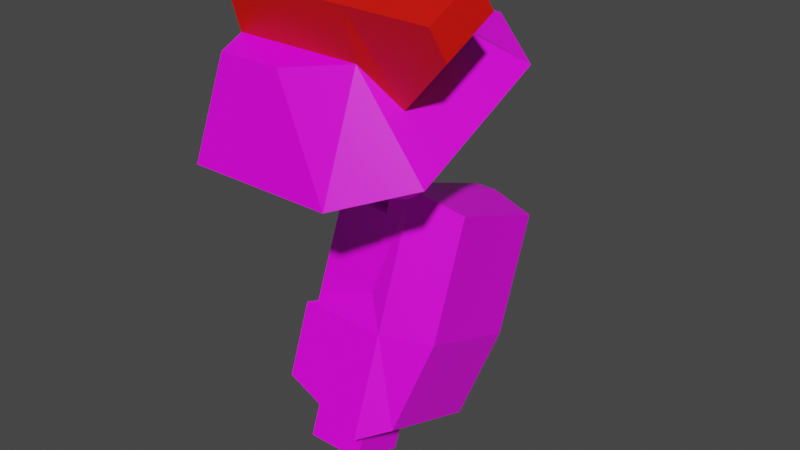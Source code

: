 # Source: mech_arml04.blend  (saved by Blender 3.3.6; exported with 4.5.12 LTS)
import bpy
from mathutils import Matrix  # noqa: F401  (used for matrix-valued properties, if any)

bpy.ops.wm.read_factory_settings(use_empty=True)
scene = bpy.context.scene
scene.name = 'Scene'

# ---- collections
col_arml04 = bpy.data.collections.new('arml04'); scene.collection.children.link(col_arml04)

# ---- images (referenced by path relative to the original .blend; pixels are not part of the script)
import os
ASSET_DIR = os.environ.get("B2B_ASSET_DIR", "")  # directory of the original .blend (textures are referenced by path, not embedded)
HERE = os.path.dirname(os.path.abspath(__file__))  # packed textures are extracted next to this script under _unpacked/

def load_image(name, relpath, width, height, colorspace="sRGB"):
    """Load a texture the original file referenced (path relative to the .blend, or extracted next to this script)."""
    p = next((c for c in (os.path.join(HERE, relpath), os.path.join(ASSET_DIR, relpath)) if relpath and os.path.exists(c)), "")
    if p:
        img = bpy.data.images.load(p, check_existing=True)
        img.name = name
    else:  # same state as the original file: an image datablock whose file is absent (Cycles renders it pink)
        img = bpy.data.images.new(name, width, height)
        img.source = "FILE"
        img.filepath = "//" + (relpath or name)
    img.colorspace_settings.name = colorspace
    return img
img_tex_arml04_png = load_image('tex_arml04.png', 'tex_arml04.png', 1024, 1024, 'sRGB')

# ---- materials (node trees are filled in below, after node groups)
mat_mat_arml = bpy.data.materials.new('mat_arml')
mat_mat_arml.alpha_threshold = 0.0
mat_mat_arml.use_backface_culling = True
mat_mat_arml.use_transparent_shadow = False
mat_mat_arml.line_color = (0.0, 0.0, 0.0, 1.0)
mat_mat_team = bpy.data.materials.new('mat_team')
mat_mat_team.use_backface_culling = True
mat_mat_team.use_transparent_shadow = False

# ---- material node trees
mat_mat_arml.use_nodes = True; mat_mat_arml.node_tree.nodes.clear()
_N = mat_mat_arml.node_tree.nodes; _L = mat_mat_arml.node_tree.links
n0 = _N.new('ShaderNodeOutputMaterial'); n0.name = 'Material Output'; n0.location = (300, 300)
n1 = _N.new('ShaderNodeBsdfPrincipled'); n1.name = 'Principled BSDF'; n1.location = (10, 300)
n1.distribution = 'GGX'
n1.subsurface_method = 'BURLEY'
n1.inputs[2].default_value = 0.4
n1.inputs[3].default_value = 1.45
n1.inputs[27].default_value = (0.0, 0.0, 0.0, 1.0)
n1.inputs[28].default_value = 1.0
n2 = _N.new('ShaderNodeTexImage'); n2.name = 'Image Texture.001'; n2.location = (-254, 300)
n2.image = img_tex_arml04_png
n2.interpolation = 'Closest'
_L.new(n1.outputs[0], n0.inputs[0])
_L.new(n2.outputs[0], n1.inputs[0])
n0.is_active_output = True
mat_mat_team.use_nodes = True; mat_mat_team.node_tree.nodes.clear()
_N = mat_mat_team.node_tree.nodes; _L = mat_mat_team.node_tree.links
n0 = _N.new('ShaderNodeBsdfPrincipled'); n0.name = 'Principled BSDF'; n0.location = (10, 300)
n0.distribution = 'GGX'
n0.subsurface_method = 'BURLEY'
n0.inputs[0].default_value = (0.8, 0.004458, 0.0, 1.0)
n0.inputs[3].default_value = 1.45
n0.inputs[27].default_value = (0.0, 0.0, 0.0, 1.0)
n0.inputs[28].default_value = 1.0
n1 = _N.new('ShaderNodeOutputMaterial'); n1.name = 'Material Output'; n1.location = (300, 300)
_L.new(n0.outputs[0], n1.inputs[0])
n1.is_active_output = True

# ---- world
world_world = bpy.data.worlds.new('World'); scene.world = world_world
world_world.use_nodes = True; world_world.node_tree.nodes.clear()
_N = world_world.node_tree.nodes; _L = world_world.node_tree.links
n0 = _N.new('ShaderNodeOutputWorld'); n0.name = 'World Output'; n0.location = (300, 300)
n1 = _N.new('ShaderNodeBackground'); n1.name = 'Background'; n1.location = (10, 300)
n1.inputs[0].default_value = (0.05088, 0.05088, 0.05088, 1.0)
_L.new(n1.outputs[0], n0.inputs[0])
n0.is_active_output = True
world_world.color = (0.05088, 0.05088, 0.05088)
world_world.use_sun_shadow = False
world_world.sun_shadow_jitter_overblur = 0.0

# ---- meshes
me_arm = bpy.data.meshes.new('arm')
me_arm.from_pydata([(0.1096, 0.03753, -0.8034), (0.1096, -0.07735, -0.7616), (0.2319, 0.03753, -0.8034), (0.2319, -0.07735, -0.7616), (0.09796, 0.001707, -0.1759), (0.09796, 0.1336, -0.1144), (0.2435, 0.001707, -0.1759), (0.2435, 0.1336, -0.1144), (0.1343, 0.08389, -0.266), (0.1343, 0.1498, -0.2353), (0.2071, 0.08389, -0.266), (0.2071, 0.1498, -0.2353), (0.2071, 0.1868, -0.3144), (0.2071, 0.1208, -0.3452), (0.1343, 0.1868, -0.3144), (0.1343, 0.1208, -0.3452), (0.09796, -0.08987, 0.02051), (0.09796, 0.04203, 0.08202), (0.2435, -0.08987, 0.02051), (0.2435, 0.04203, 0.08202), (0.1096, 0.07735, -0.694), (0.1096, -0.03753, -0.6521), (0.2319, 0.07735, -0.694), (0.2319, -0.03753, -0.6521), (0.01014, -0.2305, -0.1365), (0.3091, -0.2305, -0.1365), (0.01014, 0.2408, 0.08324), (0.3091, 0.2408, 0.08324), (0.4391, -0.1362, -0.09257), (0.4391, 0.1466, 0.03928), (0.03614, -0.1786, 0.0598), (0.1661, -0.1786, 0.0598), (0.03614, 0.05706, 0.1697), (0.1661, 0.05706, 0.1697), (0.2961, -0.1315, 0.08177), (0.2961, 0.00993, 0.1477), (0.03614, -0.04672, -0.223), (0.1661, -0.04672, -0.223), (0.03614, 0.1889, -0.1131), (0.1661, 0.1889, -0.1131), (0.2961, 0.0004032, -0.201), (0.2961, 0.1418, -0.1351), (0.03614, 0.00993, 0.1477), (0.03614, -0.1315, 0.08177), (0.3676, 0.04289, 0.07701), (0.3676, -0.09849, 0.01108), (0.2961, -0.1613, 0.1826), (0.2961, -0.04816, 0.2354), (0.03614, -0.04816, 0.2354), (0.03614, -0.1613, 0.1826), (0.4651, -0.05052, 0.2343), (0.4651, -0.1636, 0.1815), (0.4781, -0.02305, 0.1754), (0.4781, -0.1362, 0.1226), (0.2216, 0.04388, -0.2058), (0.08515, -0.1036, -0.611), (0.2216, 0.307, -0.3016), (0.08515, 0.1595, -0.7068), (0.2671, 0.04388, -0.2058), (0.2671, -0.1247, -0.6689), (0.2671, 0.307, -0.3016), (0.2671, 0.1384, -0.7646), (0.3733, 0.06295, -0.2353), (0.3278, -0.08453, -0.6405), (0.3733, 0.2734, -0.3119), (0.3278, 0.126, -0.7171), (0.1001, -0.03613, -0.4665), (0.1001, 0.2007, -0.5527), (0.2671, -0.05168, -0.4683), (0.2671, 0.2114, -0.5641), (0.3733, -0.02067, -0.465), (0.3733, 0.1898, -0.5416), (0.2216, -0.0167, -0.4132), (0.08515, -0.05168, -0.4683), (0.08515, 0.2114, -0.5641), (0.2216, 0.2333, -0.5042), (0.1033, 0.03597, -0.2685), (0.1033, 0.2728, -0.3547), (0.2216, 0.2729, -0.3542), (0.2216, 0.03614, -0.268)], [], [(1, 0, 2, 3), (23, 21, 1, 3), (22, 23, 3, 2), (20, 22, 2, 0), (21, 20, 0, 1), (6, 18, 16, 4), (7, 6, 10, 11), (6, 7, 19, 18), (5, 17, 19, 7), (4, 5, 9, 8), (6, 4, 8, 10), (5, 7, 11, 9), (9, 11, 12, 14), (10, 8, 15, 13), (11, 10, 13, 12), (8, 9, 14, 15), (25, 24, 36, 37), (30, 31, 34, 43), (24, 25, 31, 30), (25, 28, 34, 31), (29, 27, 33, 35), (26, 24, 30, 43, 42, 32), (27, 26, 32, 33), (36, 38, 39, 41, 40, 37), (28, 25, 37, 40), (27, 29, 41, 39), (24, 26, 38, 36), (29, 28, 40, 41), (26, 27, 39, 38), (42, 35, 33, 32), (44, 35, 47, 50, 52), (28, 29, 35, 34), (53, 52, 50, 51), (49, 46, 47, 48), (46, 51, 50, 47), (43, 34, 46, 49), (35, 42, 48, 47), (34, 45, 53, 51, 46), (42, 43, 49, 48), (45, 44, 52, 53), (73, 74, 57, 55), (69, 60, 64, 71), (74, 75, 56, 60, 69), (73, 55, 59, 68), (55, 57, 61, 59), (56, 54, 58, 60), (70, 63, 65, 71), (68, 59, 63, 70), (59, 61, 65, 63), (60, 58, 62, 64), (58, 68, 70, 62), (62, 70, 71, 64), (54, 72, 73, 68, 58), (57, 74, 69, 61), (61, 69, 71, 65), (54, 56, 75, 72), (75, 74, 73, 72), (79, 78, 77, 76), (67, 66, 76, 77), (75, 67, 77, 78), (66, 72, 79, 76), (4, 16, 17, 5)])
me_arm.polygons.foreach_set('material_index', [0, 0, 0, 0, 0, 0, 0, 0, 0, 0, 0, 0, 0, 0, 0, 0, 0, 0, 0, 0, 0, 0, 0, 0, 0, 0, 0, 0, 0, 0, 1, 0, 1, 1, 1, 1, 1, 1, 1, 1, 0, 0, 0, 0, 0, 0, 0, 0, 0, 0, 0, 0, 0, 0, 0, 0, 0, 0, 0, 0, 0, 0])
_uv = me_arm.uv_layers.new(name='UVMap')
_uv.uv.foreach_set('vector', [0.751, 0.2881, 0.8096, 0.2881, 0.8096, 0.3467, 0.751, 0.3467, 0.8654, 0.4053, 0.8654, 0.4639, 0.8096, 0.4639, 0.8096, 0.4053, 0.8654, 0.3467, 0.8654, 0.4053, 0.8096, 0.4053, 0.8096, 0.3467, 0.8654, 0.2881, 0.8654, 0.3467, 0.8096, 0.3467, 0.8096, 0.2881, 0.8654, 0.4639, 0.8654, 0.5225, 0.8096, 0.5225, 0.8096, 0.4639, 0.4643, 0.6887, 0.3605, 0.6887, 0.3605, 0.619, 0.4643, 0.619, 0.4643, 0.7585, 0.4643, 0.6887, 0.5228, 0.7062, 0.5228, 0.7411, 0.4643, 0.6887, 0.4643, 0.7585, 0.3605, 0.7585, 0.3605, 0.6887, 0.4643, 0.8283, 0.3605, 0.8283, 0.3605, 0.7585, 0.4643, 0.7585, 0.4643, 0.619, 0.4643, 0.5492, 0.5228, 0.5666, 0.5228, 0.6015, 0.4643, 0.6887, 0.4643, 0.619, 0.5228, 0.6364, 0.5228, 0.6713, 0.4643, 0.8283, 0.4643, 0.7585, 0.5228, 0.776, 0.5228, 0.8108, 0.5228, 0.8108, 0.5228, 0.776, 0.5647, 0.776, 0.5647, 0.8108, 0.5228, 0.6713, 0.5228, 0.6364, 0.5647, 0.6364, 0.5647, 0.6713, 0.5228, 0.7411, 0.5228, 0.7062, 0.5647, 0.7062, 0.5647, 0.7411, 0.5228, 0.6015, 0.5228, 0.5666, 0.5647, 0.5666, 0.5647, 0.6015, 0.1103, 0.7821, 0.1103, 0.6388, 0.2076, 0.6512, 0.2076, 0.7136, 0.4096, 0.3019, 0.472, 0.3014, 0.5346, 0.3258, 0.4098, 0.3269, 0.1103, 0.6388, 0.1103, 0.7821, 0.01294, 0.7136, 0.01294, 0.6512, 0.9711, 0.4045, 0.8913, 0.4045, 0.9215, 0.3007, 0.9871, 0.2866, 0.2335, 0.7568, 0.3133, 0.7568, 0.3293, 0.8747, 0.2637, 0.8606, 0.4163, 0.2622, 0.4163, 0.01294, 0.4921, 0.07526, 0.4921, 0.1002, 0.4921, 0.175, 0.4921, 0.1999, 0.799, 0.1563, 0.799, 0.01294, 0.8963, 0.0254, 0.8963, 0.08772, 0.3405, 0.07526, 0.3405, 0.1999, 0.2782, 0.1999, 0.2158, 0.175, 0.2158, 0.1002, 0.2782, 0.07526, 0.8913, 0.4045, 0.9711, 0.4045, 0.9871, 0.5225, 0.9215, 0.5084, 0.3133, 0.7568, 0.2335, 0.7568, 0.2637, 0.6529, 0.3293, 0.6388, 0.4163, 0.01294, 0.4163, 0.2622, 0.3405, 0.1999, 0.3405, 0.07526, 0.1144, 0.2124, 0.1144, 0.06279, 0.2158, 0.1002, 0.2158, 0.175, 0.799, 0.01294, 0.799, 0.1563, 0.7016, 0.08772, 0.7016, 0.0254, 0.4111, 0.4875, 0.5358, 0.4866, 0.4737, 0.512, 0.4113, 0.5125, 0.5707, 0.5233, 0.5358, 0.4866, 0.5354, 0.4362, 0.6163, 0.4349, 0.623, 0.4659, 0.1144, 0.06279, 0.1144, 0.2124, 0.01294, 0.175, 0.01294, 0.1002, 0.648, 0.3751, 0.648, 0.4349, 0.6163, 0.4349, 0.6163, 0.3751, 0.4103, 0.3773, 0.5351, 0.3762, 0.5354, 0.4362, 0.4108, 0.4371, 0.5351, 0.3762, 0.6163, 0.3751, 0.6163, 0.4349, 0.5354, 0.4362, 0.4098, 0.3269, 0.5346, 0.3258, 0.5351, 0.3762, 0.4103, 0.3773, 0.5358, 0.4866, 0.4111, 0.4875, 0.4108, 0.4371, 0.5354, 0.4362, 0.5346, 0.3258, 0.5685, 0.2881, 0.6221, 0.3439, 0.6163, 0.3751, 0.5351, 0.3762, 0.361, 0.4449, 0.3605, 0.3703, 0.4103, 0.3773, 0.4108, 0.4371, 0.7251, 0.3689, 0.7251, 0.4436, 0.648, 0.4349, 0.648, 0.3751, 0.7554, 0.6461, 0.7554, 0.7803, 0.6827, 0.7803, 0.6827, 0.6461, 0.1246, 0.55, 0.02807, 0.4571, 0.07189, 0.4263, 0.1563, 0.5076, 0.06404, 0.6129, 0.08739, 0.5445, 0.01294, 0.4729, 0.02807, 0.4571, 0.1246, 0.55, 0.706, 0.5772, 0.6827, 0.6461, 0.5906, 0.6461, 0.6234, 0.5492, 0.6827, 0.6461, 0.6827, 0.7803, 0.5906, 0.7803, 0.5906, 0.6461, 0.7813, 0.7248, 0.9156, 0.7248, 0.9156, 0.7466, 0.7813, 0.7466, 0.2308, 0.4302, 0.2972, 0.4941, 0.2227, 0.5715, 0.1563, 0.5076, 0.2786, 0.4072, 0.3346, 0.4928, 0.2972, 0.4941, 0.2308, 0.4302, 0.3316, 0.5087, 0.2385, 0.6054, 0.2227, 0.5715, 0.2972, 0.4941, 0.02519, 0.3999, 0.1183, 0.3033, 0.1464, 0.3489, 0.07189, 0.4263, 0.1756, 0.304, 0.272, 0.3969, 0.2308, 0.4302, 0.1464, 0.3489, 0.1464, 0.3489, 0.2308, 0.4302, 0.1563, 0.5076, 0.07189, 0.4263, 0.1905, 0.2881, 0.2658, 0.3592, 0.3346, 0.336, 0.272, 0.3969, 0.1756, 0.304, 0.6827, 0.7803, 0.706, 0.8493, 0.6234, 0.8772, 0.5906, 0.7803, 0.2228, 0.6089, 0.1351, 0.5562, 0.1563, 0.5076, 0.2227, 0.5715, 0.9156, 0.7248, 0.7813, 0.7248, 0.7813, 0.6214, 0.9088, 0.6214, 0.7813, 0.6214, 0.7813, 0.5492, 0.9156, 0.5492, 0.9088, 0.6214, 0.518, 0.192, 0.518, 0.07116, 0.5747, 0.07116, 0.5747, 0.192, 0.6758, 0.07116, 0.6758, 0.192, 0.5747, 0.192, 0.5747, 0.07116, 0.6477, 0.01294, 0.6758, 0.07116, 0.5747, 0.07116, 0.5733, 0.01447, 0.6758, 0.192, 0.6477, 0.2498, 0.5736, 0.2487, 0.5747, 0.192, 0.4643, 0.619, 0.3605, 0.619, 0.3605, 0.5492, 0.4643, 0.5492])
me_arm.materials.append(mat_mat_arml)
me_arm.materials.append(mat_mat_team)
me_arm.use_remesh_preserve_volume = False
me_arm.use_remesh_preserve_attributes = False
me_arm.use_mirror_vertex_groups = False
me_arm.use_paint_bone_selection = False
me_arm.use_paint_mask = True
me_arm.update()
arm_armature = bpy.data.armatures.new('Armature')  # bones are not reproduced

# ---- objects
ob_arm = bpy.data.objects.new('arm', me_arm)
ob_armature = bpy.data.objects.new('Armature', arm_armature)

# ---- transforms, parenting, visibility, modifiers, constraints
ob_arm.parent = ob_armature
ob_arm.location = (0.0, 0.0, 0.0)
ob_arm.lock_rotations_4d = False
ob_arm.empty_display_type = 'ARROWS'
ob_arm.lineart.crease_threshold = 0.0
_vg = ob_arm.vertex_groups.new(name='lower')
_vg.add([0, 1, 2, 3, 20, 21, 22, 23, 54, 55, 56, 57, 58, 59, 60, 61, 62, 63, 64, 65, 66, 67, 68, 69, 70, 71, 72, 73, 74, 75, 76, 77, 78, 79], 1.0, 'REPLACE')
_vg = ob_arm.vertex_groups.new(name='upper')
_vg.add([4, 5, 6, 7, 8, 9, 10, 11, 12, 13, 14, 15, 16, 17, 18, 19], 1.0, 'REPLACE')
_vg = ob_arm.vertex_groups.new(name='shoulder')
_vg.add([24, 25, 26, 27, 28, 29, 30, 31, 32, 33, 34, 35, 36, 37, 38, 39, 40, 41, 42, 43, 44, 45, 46, 47, 48, 49, 50, 51, 52, 53], 1.0, 'REPLACE')
_vg = ob_arm.vertex_groups.new(name='arm_ik_pole')
_vg = ob_arm.vertex_groups.new(name='arm_ik_target')
_vg = ob_arm.vertex_groups.new(name='hand')
_m = ob_arm.modifiers.new('Armature', 'ARMATURE')
_m.object = ob_armature
ob_armature.location = (0.0, 0.0, 0.0)
ob_armature.show_in_front = True
ob_armature.lineart.crease_threshold = 0.0

# ---- collection membership
col_arml04.objects.link(ob_arm)
col_arml04.objects.link(ob_armature)

# ---- scene / render settings (as saved in the file)
scene.frame_start = 1; scene.frame_end = 250; scene.frame_set(1)
scene.render.engine = 'BLENDER_EEVEE_NEXT'
scene.cycles.use_denoising = False
scene.cycles.samples = 128
scene.cycles.sampling_pattern = 'TABULATED_SOBOL'
scene.cycles.use_adaptive_sampling = False
scene.cycles.use_light_tree = False
scene.view_settings.view_transform = 'Filmic'
bpy.context.view_layer.update()

# ---- added for rendering (the .blend has no active camera and no usable light): camera, sun
cam_auto = bpy.data.cameras.new('AutoCamera')
cam_auto.lens = 50.0
cam_auto.sensor_width = 36.0
cam_auto.clip_end = 1000.0
ob_auto_camera = bpy.data.objects.new('AutoCamera', cam_auto)
scene.collection.objects.link(ob_auto_camera)
ob_auto_camera.location = (1.40966, -1.36036, 0.648409)
ob_auto_camera.rotation_euler = (1.09748, -7.21219e-08, 0.694738)
scene.camera = ob_auto_camera
light_auto_sun = bpy.data.lights.new('AutoSun', 'SUN')
light_auto_sun.energy = 3.0
light_auto_sun.angle = 0.0523599
ob_auto_sun = bpy.data.objects.new('AutoSun', light_auto_sun)
scene.collection.objects.link(ob_auto_sun)
ob_auto_sun.rotation_euler = (0.872665, 0.174533, 0.523599)
bpy.context.view_layer.update()
